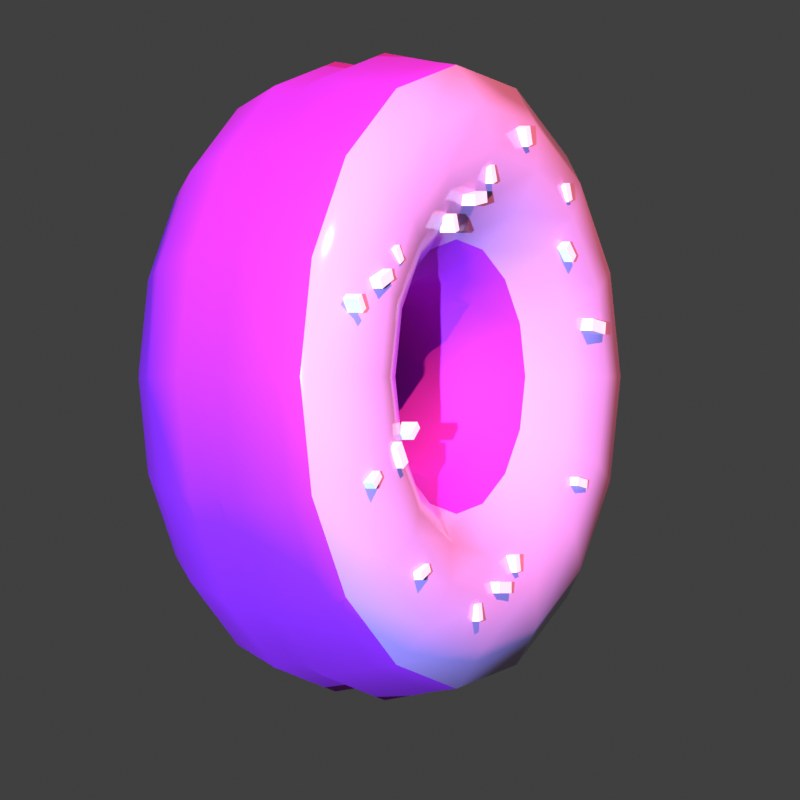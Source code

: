 # Source: donutIconRenderer.blend  (saved by Blender 4.1.24; exported with 4.5.12 LTS)
import bpy
from mathutils import Matrix  # noqa: F401  (used for matrix-valued properties, if any)

bpy.ops.wm.read_factory_settings(use_empty=True)
scene = bpy.context.scene
scene.name = 'Scene'

# ---- collections
col_collection = bpy.data.collections.new('Collection'); scene.collection.children.link(col_collection)

# ---- materials (node trees are filled in below, after node groups)
mat_donut = bpy.data.materials.new('Donut')
mat_donut.use_transparent_shadow = False
mat_material_001 = bpy.data.materials.new('Material.001')
mat_material_001.use_transparent_shadow = False
mat_sprinkles = bpy.data.materials.new('sprinkles')
mat_sprinkles.use_transparent_shadow = False

# ---- material node trees
mat_donut.use_nodes = True; mat_donut.node_tree.nodes.clear()
_N = mat_donut.node_tree.nodes; _L = mat_donut.node_tree.links
n0 = _N.new('ShaderNodeBsdfPrincipled'); n0.name = 'Principled BSDF'; n0.location = (10, 300)
n0.inputs[0].default_value = (0.5483, 0.04169, 0.8012, 1.0)
n0.inputs[1].default_value = 0.6321
n0.inputs[2].default_value = 0.8549
n1 = _N.new('ShaderNodeOutputMaterial'); n1.name = 'Material Output'; n1.location = (300, 300)
_L.new(n0.outputs[0], n1.inputs[0])
n1.is_active_output = True
mat_material_001.use_nodes = True; mat_material_001.node_tree.nodes.clear()
_N = mat_material_001.node_tree.nodes; _L = mat_material_001.node_tree.links
n0 = _N.new('ShaderNodeBsdfPrincipled'); n0.name = 'Principled BSDF'; n0.location = (10, 300)
n0.inputs[0].default_value = (0.5647, 0.3186, 0.6939, 1.0)
n0.inputs[2].default_value = 0.1321
n1 = _N.new('ShaderNodeOutputMaterial'); n1.name = 'Material Output'; n1.location = (300, 300)
_L.new(n0.outputs[0], n1.inputs[0])
n1.is_active_output = True
mat_sprinkles.use_nodes = True; mat_sprinkles.node_tree.nodes.clear()
_N = mat_sprinkles.node_tree.nodes; _L = mat_sprinkles.node_tree.links
n0 = _N.new('ShaderNodeBsdfPrincipled'); n0.name = 'Principled BSDF'; n0.location = (10, 300)
n0.inputs[2].default_value = 1.0
n1 = _N.new('ShaderNodeOutputMaterial'); n1.name = 'Material Output'; n1.location = (300, 300)
_L.new(n0.outputs[0], n1.inputs[0])
n1.is_active_output = True

# ---- world
world_world = bpy.data.worlds.new('World'); scene.world = world_world
world_world.use_nodes = True; world_world.node_tree.nodes.clear()
_N = world_world.node_tree.nodes; _L = world_world.node_tree.links
n0 = _N.new('ShaderNodeOutputWorld'); n0.name = 'World Output'; n0.location = (300, 300)
n1 = _N.new('ShaderNodeBackground'); n1.name = 'Background'; n1.location = (10, 300)
n1.inputs[0].default_value = (0.05088, 0.05088, 0.05088, 1.0)
_L.new(n1.outputs[0], n0.inputs[0])
n0.is_active_output = True
world_world.color = (0.05088, 0.05088, 0.05088)
world_world.use_sun_shadow = False
world_world.sun_shadow_jitter_overblur = 0.0

# ---- cameras
cam_camera = bpy.data.cameras.new('Camera')
cam_camera.type = 'ORTHO'

# ---- lights
light_sun = bpy.data.lights.new('Sun', 'SUN')
light_sun.color = (0.3402, 0.5503, 1.0)
light_sun.transmission_factor = 0.0
light_sun.energy = 9.0
light_sun_001 = bpy.data.lights.new('Sun.001', 'SUN')
light_sun_001.color = (1.0, 0.2947, 0.2065)
light_sun_001.transmission_factor = 0.0
light_sun_001.energy = 8.0

# ---- meshes
me_torus_001 = bpy.data.meshes.new('Torus.001')
me_torus_001.from_pydata([(3.97, 0.3454, 5.749), (3.866, 1.03, 5.749), (3.567, 1.61, 5.749), (3.121, 1.997, 5.749), (2.595, 2.133, 5.749), (2.069, 1.997, 5.749), (1.623, 1.61, 5.749), (1.325, 1.03, 5.749), (1.22, 0.3454, 5.749), (1.325, -0.3387, 5.749), (1.734, -0.6489, 5.749), (2.213, -1.036, 5.749), (2.777, -1.173, 5.749), (3.342, -1.036, 5.749), (3.82, -0.6489, 5.749), (3.866, -0.3387, 5.749), (3.675, 0.3454, 4.265), (3.578, 1.03, 4.305), (3.303, 1.61, 4.419), (2.891, 1.997, 4.589), (2.404, 2.133, 4.791), (1.918, 1.997, 4.992), (1.506, 1.61, 5.163), (1.231, 1.03, 5.277), (1.134, 0.3454, 5.317), (1.231, -0.3387, 5.277), (1.609, -0.6489, 5.118), (2.051, -1.036, 4.935), (2.573, -1.173, 4.718), (3.094, -1.036, 4.502), (3.537, -0.6489, 4.318), (3.578, -0.3387, 4.305), (2.834, 0.3454, 3.006), (2.76, 1.03, 3.08), (2.549, 1.61, 3.291), (2.234, 1.997, 3.606), (1.862, 2.133, 3.979), (1.49, 1.997, 4.351), (1.174, 1.61, 4.666), (0.9634, 1.03, 4.877), (0.8894, 0.3454, 4.951), (0.9634, -0.3387, 4.877), (1.253, -0.6489, 4.584), (1.591, -1.036, 4.245), (1.991, -1.173, 3.844), (2.39, -1.036, 3.444), (2.728, -0.6489, 3.105), (2.76, -0.3387, 3.08), (1.576, 0.3454, 2.165), (1.536, 1.03, 2.262), (1.422, 1.61, 2.537), (1.251, 1.997, 2.95), (1.05, 2.133, 3.436), (0.8482, 1.997, 3.922), (0.6775, 1.61, 4.334), (0.5634, 1.03, 4.61), (0.5233, 0.3454, 4.706), (0.5634, -0.3387, 4.61), (0.7201, -0.6489, 4.227), (0.9033, -1.036, 3.784), (1.119, -1.173, 3.261), (1.335, -1.036, 2.738), (1.519, -0.6489, 2.294), (1.536, -0.3387, 2.262), (0.09151, 0.3454, 1.87), (0.09151, 1.03, 1.975), (0.09151, 1.61, 2.273), (0.09151, 1.997, 2.719), (0.09151, 2.133, 3.245), (0.09151, 1.997, 3.772), (0.09151, 1.61, 4.218), (0.09151, 1.03, 4.516), (0.09151, 0.3454, 4.62), (0.09151, -0.3387, 4.516), (0.09151, -0.6489, 4.102), (0.09151, -1.036, 3.622), (0.09151, -1.173, 3.056), (0.09151, -1.036, 2.489), (0.09151, -0.6489, 2.009), (0.09151, -0.3387, 1.975), (-1.393, 0.3454, 2.165), (-1.353, 1.03, 2.262), (-1.239, 1.61, 2.537), (-1.068, 1.997, 2.95), (-0.8666, 2.133, 3.436), (-0.6652, 1.997, 3.922), (-0.4944, 1.61, 4.334), (-0.3803, 1.03, 4.61), (-0.3403, 0.3454, 4.706), (-0.3803, -0.3387, 4.61), (-0.5371, -0.6489, 4.227), (-0.7202, -1.036, 3.784), (-0.9363, -1.173, 3.261), (-1.152, -1.036, 2.738), (-1.336, -0.6489, 2.294), (-1.353, -0.3387, 2.262), (-2.651, 0.3454, 3.006), (-2.577, 1.03, 3.08), (-2.366, 1.61, 3.291), (-2.051, 1.997, 3.606), (-1.679, 2.133, 3.979), (-1.307, 1.997, 4.351), (-0.9912, 1.61, 4.666), (-0.7804, 1.03, 4.877), (-0.7064, 0.3454, 4.951), (-0.7804, -0.3387, 4.877), (-1.07, -0.6489, 4.584), (-1.408, -1.036, 4.245), (-1.808, -1.173, 3.844), (-2.207, -1.036, 3.444), (-2.545, -0.6489, 3.105), (-2.577, -0.3387, 3.08), (-3.492, 0.3454, 4.265), (-3.395, 1.03, 4.305), (-3.12, 1.61, 4.419), (-2.708, 1.997, 4.589), (-2.221, 2.133, 4.791), (-1.735, 1.997, 4.992), (-1.323, 1.61, 5.163), (-1.048, 1.03, 5.277), (-0.951, 0.3454, 5.317), (-1.048, -0.3387, 5.277), (-1.426, -0.6489, 5.118), (-1.868, -1.036, 4.935), (-2.39, -1.173, 4.718), (-2.911, -1.036, 4.502), (-3.354, -0.6489, 4.318), (-3.395, -0.3387, 4.305), (-3.787, 0.3454, 5.749), (-3.683, 1.03, 5.749), (-3.384, 1.61, 5.749), (-2.938, 1.997, 5.749), (-2.412, 2.133, 5.749), (-1.886, 1.997, 5.749), (-1.44, 1.61, 5.749), (-1.142, 1.03, 5.749), (-1.037, 0.3454, 5.749), (-1.142, -0.3387, 5.749), (-1.551, -0.6489, 5.749), (-2.03, -1.036, 5.749), (-2.594, -1.173, 5.749), (-3.159, -1.036, 5.749), (-3.637, -0.6489, 5.749), (-3.683, -0.3387, 5.749), (-3.492, 0.3454, 7.233), (-3.395, 1.03, 7.193), (-3.12, 1.61, 7.079), (-2.708, 1.997, 6.908), (-2.221, 2.133, 6.707), (-1.735, 1.997, 6.506), (-1.323, 1.61, 6.335), (-1.048, 1.03, 6.221), (-0.951, 0.3454, 6.181), (-1.048, -0.3387, 6.221), (-1.426, -0.6489, 6.379), (-1.868, -1.036, 6.563), (-2.39, -1.173, 6.78), (-2.911, -1.036, 6.996), (-3.354, -0.6489, 7.18), (-3.395, -0.3387, 7.193), (-2.651, 0.3454, 8.492), (-2.577, 1.03, 8.418), (-2.366, 1.61, 8.207), (-2.051, 1.997, 7.891), (-1.679, 2.133, 7.519), (-1.307, 1.997, 7.147), (-0.9912, 1.61, 6.832), (-0.7804, 1.03, 6.621), (-0.7064, 0.3454, 6.547), (-0.7804, -0.3387, 6.621), (-1.07, -0.6489, 6.914), (-1.408, -1.036, 7.253), (-1.808, -1.173, 7.653), (-2.207, -1.036, 8.054), (-2.545, -0.6489, 8.393), (-2.577, -0.3387, 8.418), (-1.393, 0.3454, 9.332), (-1.353, 1.03, 9.236), (-1.239, 1.61, 8.96), (-1.068, 1.997, 8.548), (-0.8666, 2.133, 8.062), (-0.6652, 1.997, 7.576), (-0.4944, 1.61, 7.163), (-0.3803, 1.03, 6.888), (-0.3403, 0.3454, 6.791), (-0.3803, -0.3387, 6.888), (-0.5371, -0.6489, 7.271), (-0.7202, -1.036, 7.714), (-0.9363, -1.173, 8.237), (-1.152, -1.036, 8.76), (-1.336, -0.6489, 9.204), (-1.353, -0.3387, 9.236), (0.09151, 0.3454, 9.628), (0.09151, 1.03, 9.523), (0.09151, 1.61, 9.225), (0.09151, 1.997, 8.779), (0.09151, 2.133, 8.252), (0.09151, 1.997, 7.726), (0.09151, 1.61, 7.28), (0.09151, 1.03, 6.982), (0.09151, 0.3454, 6.877), (0.09151, -0.3387, 6.982), (0.09151, -0.6489, 7.396), (0.09151, -1.036, 7.876), (0.09151, -1.173, 8.442), (0.09151, -1.036, 9.008), (0.09151, -0.6489, 9.488), (0.09151, -0.3387, 9.523), (1.576, 0.3454, 9.332), (1.536, 1.03, 9.236), (1.422, 1.61, 8.96), (1.251, 1.997, 8.548), (1.05, 2.133, 8.062), (0.8482, 1.997, 7.576), (0.6775, 1.61, 7.163), (0.5634, 1.03, 6.888), (0.5233, 0.3454, 6.791), (0.5634, -0.3387, 6.888), (0.7201, -0.6489, 7.271), (0.9033, -1.036, 7.714), (1.119, -1.173, 8.237), (1.335, -1.036, 8.76), (1.519, -0.6489, 9.204), (1.536, -0.3387, 9.236), (2.834, 0.3454, 8.492), (2.76, 1.03, 8.418), (2.549, 1.61, 8.207), (2.234, 1.997, 7.891), (1.862, 2.133, 7.519), (1.49, 1.997, 7.147), (1.174, 1.61, 6.832), (0.9634, 1.03, 6.621), (0.8894, 0.3454, 6.547), (0.9634, -0.3387, 6.621), (1.253, -0.6489, 6.914), (1.591, -1.036, 7.253), (1.991, -1.173, 7.653), (2.39, -1.036, 8.054), (2.728, -0.6489, 8.393), (2.76, -0.3387, 8.418), (3.675, 0.3454, 7.233), (3.578, 1.03, 7.193), (3.303, 1.61, 7.079), (2.891, 1.997, 6.908), (2.404, 2.133, 6.707), (1.918, 1.997, 6.506), (1.506, 1.61, 6.335), (1.231, 1.03, 6.221), (1.134, 0.3454, 6.181), (1.231, -0.3387, 6.221), (1.609, -0.6489, 6.379), (2.051, -1.036, 6.563), (2.573, -1.173, 6.78), (3.094, -1.036, 6.996), (3.537, -0.6489, 7.18), (3.578, -0.3387, 7.193), (0.1029, -0.9349, 3.153), (0.1029, -1.237, 3.153), (0.1029, -0.9349, 3.291), (0.1029, -1.237, 3.291), (0.3954, -0.9349, 3.153), (0.3954, -1.237, 3.153), (0.3954, -0.9349, 3.291), (0.3954, -1.237, 3.291), (-2.335, -0.9349, 4.894), (-2.335, -1.237, 4.894), (-2.219, -0.9349, 4.969), (-2.219, -1.237, 4.969), (-2.176, -0.9349, 4.648), (-2.176, -1.237, 4.648), (-2.061, -0.9349, 4.723), (-2.061, -1.237, 4.723), (-2.678, -0.9349, 6.804), (-2.678, -1.237, 6.804), (-2.731, -0.9349, 6.931), (-2.731, -1.237, 6.931), (-2.408, -0.9349, 6.916), (-2.408, -1.237, 6.916), (-2.461, -0.9349, 7.044), (-2.461, -1.237, 7.044), (-0.4666, -0.9349, 7.796), (-0.4666, -1.237, 7.796), (-0.4858, -0.9349, 7.932), (-0.4858, -1.237, 7.932), (-0.177, -0.9349, 7.837), (-0.177, -1.237, 7.837), (-0.1963, -0.9349, 7.973), (-0.1963, -1.237, 7.973), (0.566, -0.9786, 3.606), (0.566, -1.193, 3.606), (0.6621, -0.9786, 3.623), (0.6621, -1.193, 3.623), (0.6034, -0.9786, 3.401), (0.6034, -1.193, 3.401), (0.6995, -0.9786, 3.419), (0.6995, -1.193, 3.419), (-1.772, -0.9786, 5.206), (-1.772, -1.193, 5.206), (-1.705, -0.9786, 5.134), (-1.705, -1.193, 5.134), (-1.923, -0.9786, 5.064), (-1.923, -1.193, 5.064), (-1.856, -0.9786, 4.992), (-1.856, -1.193, 4.992), (-2.283, -0.9786, 7.275), (-2.283, -1.193, 7.275), (-2.201, -0.9786, 7.328), (-2.201, -1.193, 7.328), (-2.17, -0.9786, 7.101), (-2.17, -1.193, 7.101), (-2.088, -0.9786, 7.154), (-2.088, -1.193, 7.154), (-0.02702, -0.9786, 8.258), (-0.02702, -1.193, 8.258), (0.06569, -0.9786, 8.289), (0.06569, -1.193, 8.289), (0.03864, -0.9786, 8.061), (0.03864, -1.193, 8.061), (0.1314, -0.9786, 8.092), (0.1314, -1.193, 8.092), (-0.336, -0.9786, 3.019), (-0.336, -1.193, 3.019), (-0.2398, -0.9786, 3.036), (-0.2398, -1.193, 3.036), (-0.2986, -0.9786, 2.814), (-0.2986, -1.193, 2.814), (-0.2025, -0.9786, 2.832), (-0.2025, -1.193, 2.832), (-2.674, -0.9786, 4.619), (-2.674, -1.193, 4.619), (-2.607, -0.9786, 4.547), (-2.607, -1.193, 4.547), (-2.825, -0.9786, 4.477), (-2.825, -1.193, 4.477), (-2.758, -0.9786, 4.405), (-2.758, -1.193, 4.405), (-3.185, -0.9786, 6.688), (-3.185, -1.193, 6.688), (-3.103, -0.9786, 6.741), (-3.103, -1.193, 6.741), (-3.072, -0.9786, 6.514), (-3.072, -1.193, 6.514), (-2.99, -0.9786, 6.567), (-2.99, -1.193, 6.567), (-0.929, -0.9786, 7.671), (-0.929, -1.193, 7.671), (-0.8363, -0.9786, 7.702), (-0.8363, -1.193, 7.702), (-0.8633, -0.9786, 7.474), (-0.8633, -1.193, 7.474), (-0.7706, -0.9786, 7.505), (-0.7706, -1.193, 7.505), (1.757, -0.9663, 7.294), (1.757, -1.206, 7.294), (1.838, -0.9663, 7.367), (1.838, -1.206, 7.367), (1.914, -0.9663, 7.123), (1.914, -1.206, 7.123), (1.994, -0.9663, 7.197), (1.994, -1.206, 7.197), (2.633, -1.246, 6.399), (2.633, -0.9254, 6.399), (2.611, -1.246, 6.254), (2.611, -0.9254, 6.254), (2.326, -1.246, 6.446), (2.326, -0.9254, 6.446), (2.304, -1.246, 6.302), (2.304, -0.9254, 6.302), (1.768, -0.9786, 8.037), (1.768, -1.193, 8.037), (1.86, -0.9786, 8.068), (1.86, -1.193, 8.068), (1.833, -0.9786, 7.84), (1.833, -1.193, 7.84), (1.926, -0.9786, 7.871), (1.926, -1.193, 7.871), (0.7858, -0.9663, 8.727), (0.7858, -1.206, 8.727), (0.8908, -0.9663, 8.756), (0.8908, -1.206, 8.756), (0.8478, -0.9663, 8.503), (0.8478, -1.206, 8.503), (0.9528, -0.9663, 8.533), (0.9528, -1.206, 8.533), (2.033, -0.9698, 4.442), (2.033, -1.202, 4.442), (2.049, -0.9698, 4.547), (2.049, -1.202, 4.547), (2.256, -0.9698, 4.409), (2.256, -1.202, 4.409), (2.272, -0.9698, 4.513), (2.272, -1.202, 4.513), (-1.66, -0.9698, 3.311), (-1.66, -1.202, 3.311), (-1.709, -0.9698, 3.405), (-1.709, -1.202, 3.405), (-1.461, -0.9698, 3.414), (-1.461, -1.202, 3.414), (-1.51, -0.9698, 3.508), (-1.51, -1.202, 3.508), (3.819, 0.6875, 5.749), (3.535, 0.6875, 4.323), (2.727, 0.6875, 3.113), (1.518, 0.6875, 2.306), (0.09151, 0.6875, 2.022), (-1.335, 0.6875, 2.306), (-2.544, 0.6875, 3.113), (-3.352, 0.6875, 4.323), (-3.635, 0.6875, 5.749), (-3.352, 0.6875, 7.175), (-2.544, 0.6875, 8.384), (-1.335, 0.6875, 9.192), (0.09151, 0.6875, 9.476), (1.518, 0.6875, 9.192), (2.727, 0.6875, 8.384), (3.535, 0.6875, 7.175)], [], [(400, 1, 17, 401), (1, 2, 18, 17), (2, 3, 19, 18), (3, 4, 20, 19), (4, 5, 21, 20), (5, 6, 22, 21), (6, 7, 23, 22), (7, 8, 24, 23), (8, 9, 25, 24), (9, 10, 26, 25), (10, 11, 27, 26), (11, 12, 28, 27), (12, 13, 29, 28), (13, 14, 30, 29), (14, 15, 31, 30), (15, 0, 16, 31), (401, 17, 33, 402), (17, 18, 34, 33), (18, 19, 35, 34), (19, 20, 36, 35), (20, 21, 37, 36), (21, 22, 38, 37), (22, 23, 39, 38), (23, 24, 40, 39), (24, 25, 41, 40), (25, 26, 42, 41), (26, 27, 43, 42), (27, 28, 44, 43), (28, 29, 45, 44), (29, 30, 46, 45), (30, 31, 47, 46), (31, 16, 32, 47), (402, 33, 49, 403), (33, 34, 50, 49), (34, 35, 51, 50), (35, 36, 52, 51), (36, 37, 53, 52), (37, 38, 54, 53), (38, 39, 55, 54), (39, 40, 56, 55), (40, 41, 57, 56), (41, 42, 58, 57), (42, 43, 59, 58), (43, 44, 60, 59), (44, 45, 61, 60), (45, 46, 62, 61), (46, 47, 63, 62), (47, 32, 48, 63), (403, 49, 65, 404), (49, 50, 66, 65), (50, 51, 67, 66), (51, 52, 68, 67), (52, 53, 69, 68), (53, 54, 70, 69), (54, 55, 71, 70), (55, 56, 72, 71), (56, 57, 73, 72), (57, 58, 74, 73), (58, 59, 75, 74), (59, 60, 76, 75), (60, 61, 77, 76), (61, 62, 78, 77), (62, 63, 79, 78), (63, 48, 64, 79), (404, 65, 81, 405), (65, 66, 82, 81), (66, 67, 83, 82), (67, 68, 84, 83), (68, 69, 85, 84), (69, 70, 86, 85), (70, 71, 87, 86), (71, 72, 88, 87), (72, 73, 89, 88), (73, 74, 90, 89), (74, 75, 91, 90), (75, 76, 92, 91), (76, 77, 93, 92), (77, 78, 94, 93), (78, 79, 95, 94), (79, 64, 80, 95), (405, 81, 97, 406), (81, 82, 98, 97), (82, 83, 99, 98), (83, 84, 100, 99), (84, 85, 101, 100), (85, 86, 102, 101), (86, 87, 103, 102), (87, 88, 104, 103), (88, 89, 105, 104), (89, 90, 106, 105), (90, 91, 107, 106), (91, 92, 108, 107), (92, 93, 109, 108), (93, 94, 110, 109), (94, 95, 111, 110), (95, 80, 96, 111), (406, 97, 113, 407), (97, 98, 114, 113), (98, 99, 115, 114), (99, 100, 116, 115), (100, 101, 117, 116), (101, 102, 118, 117), (102, 103, 119, 118), (103, 104, 120, 119), (104, 105, 121, 120), (105, 106, 122, 121), (106, 107, 123, 122), (107, 108, 124, 123), (108, 109, 125, 124), (109, 110, 126, 125), (110, 111, 127, 126), (111, 96, 112, 127), (407, 113, 129, 408), (113, 114, 130, 129), (114, 115, 131, 130), (115, 116, 132, 131), (116, 117, 133, 132), (117, 118, 134, 133), (118, 119, 135, 134), (119, 120, 136, 135), (120, 121, 137, 136), (121, 122, 138, 137), (122, 123, 139, 138), (123, 124, 140, 139), (124, 125, 141, 140), (125, 126, 142, 141), (126, 127, 143, 142), (127, 112, 128, 143), (408, 129, 145, 409), (129, 130, 146, 145), (130, 131, 147, 146), (131, 132, 148, 147), (132, 133, 149, 148), (133, 134, 150, 149), (134, 135, 151, 150), (135, 136, 152, 151), (136, 137, 153, 152), (137, 138, 154, 153), (138, 139, 155, 154), (139, 140, 156, 155), (140, 141, 157, 156), (141, 142, 158, 157), (142, 143, 159, 158), (143, 128, 144, 159), (409, 145, 161, 410), (145, 146, 162, 161), (146, 147, 163, 162), (147, 148, 164, 163), (148, 149, 165, 164), (149, 150, 166, 165), (150, 151, 167, 166), (151, 152, 168, 167), (152, 153, 169, 168), (153, 154, 170, 169), (154, 155, 171, 170), (155, 156, 172, 171), (156, 157, 173, 172), (157, 158, 174, 173), (158, 159, 175, 174), (159, 144, 160, 175), (410, 161, 177, 411), (161, 162, 178, 177), (162, 163, 179, 178), (163, 164, 180, 179), (164, 165, 181, 180), (165, 166, 182, 181), (166, 167, 183, 182), (167, 168, 184, 183), (168, 169, 185, 184), (169, 170, 186, 185), (170, 171, 187, 186), (171, 172, 188, 187), (172, 173, 189, 188), (173, 174, 190, 189), (174, 175, 191, 190), (175, 160, 176, 191), (411, 177, 193, 412), (177, 178, 194, 193), (178, 179, 195, 194), (179, 180, 196, 195), (180, 181, 197, 196), (181, 182, 198, 197), (182, 183, 199, 198), (183, 184, 200, 199), (184, 185, 201, 200), (185, 186, 202, 201), (186, 187, 203, 202), (187, 188, 204, 203), (188, 189, 205, 204), (189, 190, 206, 205), (190, 191, 207, 206), (191, 176, 192, 207), (412, 193, 209, 413), (193, 194, 210, 209), (194, 195, 211, 210), (195, 196, 212, 211), (196, 197, 213, 212), (197, 198, 214, 213), (198, 199, 215, 214), (199, 200, 216, 215), (200, 201, 217, 216), (201, 202, 218, 217), (202, 203, 219, 218), (203, 204, 220, 219), (204, 205, 221, 220), (205, 206, 222, 221), (206, 207, 223, 222), (207, 192, 208, 223), (413, 209, 225, 414), (209, 210, 226, 225), (210, 211, 227, 226), (211, 212, 228, 227), (212, 213, 229, 228), (213, 214, 230, 229), (214, 215, 231, 230), (215, 216, 232, 231), (216, 217, 233, 232), (217, 218, 234, 233), (218, 219, 235, 234), (219, 220, 236, 235), (220, 221, 237, 236), (221, 222, 238, 237), (222, 223, 239, 238), (223, 208, 224, 239), (414, 225, 241, 415), (225, 226, 242, 241), (226, 227, 243, 242), (227, 228, 244, 243), (228, 229, 245, 244), (229, 230, 246, 245), (230, 231, 247, 246), (231, 232, 248, 247), (232, 233, 249, 248), (233, 234, 250, 249), (234, 235, 251, 250), (235, 236, 252, 251), (236, 237, 253, 252), (237, 238, 254, 253), (238, 239, 255, 254), (239, 224, 240, 255), (415, 241, 1, 400), (241, 242, 2, 1), (242, 243, 3, 2), (243, 244, 4, 3), (244, 245, 5, 4), (245, 246, 6, 5), (246, 247, 7, 6), (247, 248, 8, 7), (248, 249, 9, 8), (249, 250, 10, 9), (250, 251, 11, 10), (251, 252, 12, 11), (252, 253, 13, 12), (253, 254, 14, 13), (254, 255, 15, 14), (255, 240, 0, 15), (256, 257, 259, 258), (258, 259, 263, 262), (262, 263, 261, 260), (260, 261, 257, 256), (258, 262, 260, 256), (263, 259, 257, 261), (264, 265, 267, 266), (266, 267, 271, 270), (270, 271, 269, 268), (268, 269, 265, 264), (266, 270, 268, 264), (271, 267, 265, 269), (272, 273, 275, 274), (274, 275, 279, 278), (278, 279, 277, 276), (276, 277, 273, 272), (274, 278, 276, 272), (279, 275, 273, 277), (280, 281, 283, 282), (282, 283, 287, 286), (286, 287, 285, 284), (284, 285, 281, 280), (282, 286, 284, 280), (287, 283, 281, 285), (288, 289, 291, 290), (290, 291, 295, 294), (294, 295, 293, 292), (292, 293, 289, 288), (290, 294, 292, 288), (295, 291, 289, 293), (296, 297, 299, 298), (298, 299, 303, 302), (302, 303, 301, 300), (300, 301, 297, 296), (298, 302, 300, 296), (303, 299, 297, 301), (304, 305, 307, 306), (306, 307, 311, 310), (310, 311, 309, 308), (308, 309, 305, 304), (306, 310, 308, 304), (311, 307, 305, 309), (312, 313, 315, 314), (314, 315, 319, 318), (318, 319, 317, 316), (316, 317, 313, 312), (314, 318, 316, 312), (319, 315, 313, 317), (320, 321, 323, 322), (322, 323, 327, 326), (326, 327, 325, 324), (324, 325, 321, 320), (322, 326, 324, 320), (327, 323, 321, 325), (328, 329, 331, 330), (330, 331, 335, 334), (334, 335, 333, 332), (332, 333, 329, 328), (330, 334, 332, 328), (335, 331, 329, 333), (336, 337, 339, 338), (338, 339, 343, 342), (342, 343, 341, 340), (340, 341, 337, 336), (338, 342, 340, 336), (343, 339, 337, 341), (344, 345, 347, 346), (346, 347, 351, 350), (350, 351, 349, 348), (348, 349, 345, 344), (346, 350, 348, 344), (351, 347, 345, 349), (352, 353, 355, 354), (354, 355, 359, 358), (358, 359, 357, 356), (356, 357, 353, 352), (354, 358, 356, 352), (359, 355, 353, 357), (360, 364, 366, 362), (365, 361, 363, 367), (363, 362, 366, 367), (361, 360, 362, 363), (365, 364, 360, 361), (367, 366, 364, 365), (368, 369, 371, 370), (370, 371, 375, 374), (374, 375, 373, 372), (372, 373, 369, 368), (370, 374, 372, 368), (375, 371, 369, 373), (376, 377, 379, 378), (378, 379, 383, 382), (382, 383, 381, 380), (380, 381, 377, 376), (378, 382, 380, 376), (383, 379, 377, 381), (384, 385, 387, 386), (386, 387, 391, 390), (390, 391, 389, 388), (388, 389, 385, 384), (386, 390, 388, 384), (391, 387, 385, 389), (392, 393, 395, 394), (394, 395, 399, 398), (398, 399, 397, 396), (396, 397, 393, 392), (394, 398, 396, 392), (399, 395, 393, 397), (240, 415, 400, 0), (224, 414, 415, 240), (208, 413, 414, 224), (192, 412, 413, 208), (176, 411, 412, 192), (160, 410, 411, 176), (144, 409, 410, 160), (128, 408, 409, 144), (112, 407, 408, 128), (96, 406, 407, 112), (80, 405, 406, 96), (64, 404, 405, 80), (48, 403, 404, 64), (32, 402, 403, 48), (16, 401, 402, 32), (0, 400, 401, 16)])
me_torus_001.polygons.foreach_set('use_smooth', [1, 1, 1, 1, 1, 1, 1, 1, 1, 1, 1, 1, 1, 1, 1, 1, 1, 1, 1, 1, 1, 1, 1, 1, 1, 1, 1, 1, 1, 1, 1, 1, 1, 1, 1, 1, 1, 1, 1, 1, 1, 1, 1, 1, 1, 1, 1, 1, 1, 1, 1, 1, 1, 1, 1, 1, 1, 1, 1, 1, 1, 1, 1, 1, 1, 1, 1, 1, 1, 1, 1, 1, 1, 1, 1, 1, 1, 1, 1, 1, 1, 1, 1, 1, 1, 1, 1, 1, 1, 1, 1, 1, 1, 1, 1, 1, 1, 1, 1, 1, 1, 1, 1, 1, 1, 1, 1, 1, 1, 1, 1, 1, 1, 1, 1, 1, 1, 1, 1, 1, 1, 1, 1, 1, 1, 1, 1, 1, 1, 1, 1, 1, 1, 1, 1, 1, 1, 1, 1, 1, 1, 1, 1, 1, 1, 1, 1, 1, 1, 1, 1, 1, 1, 1, 1, 1, 1, 1, 1, 1, 1, 1, 1, 1, 1, 1, 1, 1, 1, 1, 1, 1, 1, 1, 1, 1, 1, 1, 1, 1, 1, 1, 1, 1, 1, 1, 1, 1, 1, 1, 1, 1, 1, 1, 1, 1, 1, 1, 1, 1, 1, 1, 1, 1, 1, 1, 1, 1, 1, 1, 1, 1, 1, 1, 1, 1, 1, 1, 1, 1, 1, 1, 1, 1, 1, 1, 1, 1, 1, 1, 1, 1, 1, 1, 1, 1, 1, 1, 1, 1, 1, 1, 1, 1, 1, 1, 1, 1, 1, 1, 1, 1, 1, 1, 1, 1, 0, 0, 0, 0, 0, 0, 0, 0, 0, 0, 0, 0, 0, 0, 0, 0, 0, 0, 0, 0, 0, 0, 0, 0, 0, 0, 0, 0, 0, 0, 0, 0, 0, 0, 0, 0, 0, 0, 0, 0, 0, 0, 0, 0, 0, 0, 0, 0, 0, 0, 0, 0, 0, 0, 0, 0, 0, 0, 0, 0, 0, 0, 0, 0, 0, 0, 0, 0, 0, 0, 0, 0, 0, 0, 0, 0, 0, 0, 0, 0, 0, 0, 0, 0, 0, 0, 0, 0, 0, 0, 0, 0, 0, 0, 0, 0, 0, 0, 0, 0, 0, 0, 0, 0, 0, 0, 0, 0, 1, 1, 1, 1, 1, 1, 1, 1, 1, 1, 1, 1, 1, 1, 1, 1])
me_torus_001.polygons.foreach_set('material_index', [0, 0, 0, 0, 0, 0, 0, 0, 0, 0, 1, 1, 1, 1, 0, 0, 0, 0, 0, 0, 0, 0, 0, 0, 0, 0, 1, 1, 1, 1, 0, 0, 0, 0, 0, 0, 0, 0, 0, 0, 0, 0, 1, 1, 1, 1, 0, 0, 0, 0, 0, 0, 0, 0, 0, 0, 0, 0, 1, 1, 1, 1, 0, 0, 0, 0, 0, 0, 0, 0, 0, 0, 0, 0, 1, 1, 1, 1, 0, 0, 0, 0, 0, 0, 0, 0, 0, 0, 0, 0, 1, 1, 1, 1, 0, 0, 0, 0, 0, 0, 0, 0, 0, 0, 0, 0, 1, 1, 1, 1, 0, 0, 0, 0, 0, 0, 0, 0, 0, 0, 0, 0, 1, 1, 1, 1, 0, 0, 0, 0, 0, 0, 0, 0, 0, 0, 0, 0, 1, 1, 1, 1, 0, 0, 0, 0, 0, 0, 0, 0, 0, 0, 0, 0, 1, 1, 1, 1, 0, 0, 0, 0, 0, 0, 0, 0, 0, 0, 0, 0, 1, 1, 1, 1, 0, 0, 0, 0, 0, 0, 0, 0, 0, 0, 0, 0, 1, 1, 1, 1, 0, 0, 0, 0, 0, 0, 0, 0, 0, 0, 0, 0, 1, 1, 1, 1, 0, 0, 0, 0, 0, 0, 0, 0, 0, 0, 0, 0, 1, 1, 1, 1, 0, 0, 0, 0, 0, 0, 0, 0, 0, 0, 0, 0, 1, 1, 1, 1, 0, 0, 0, 0, 0, 0, 0, 0, 0, 0, 0, 0, 1, 1, 1, 1, 0, 0, 2, 2, 2, 2, 2, 2, 2, 2, 2, 2, 2, 2, 2, 2, 2, 2, 2, 2, 2, 2, 2, 2, 2, 2, 2, 2, 2, 2, 2, 2, 2, 2, 2, 2, 2, 2, 2, 2, 2, 2, 2, 2, 2, 2, 2, 2, 2, 2, 2, 2, 2, 2, 2, 2, 2, 2, 2, 2, 2, 2, 2, 2, 2, 2, 2, 2, 2, 2, 2, 2, 2, 2, 2, 2, 2, 2, 2, 2, 2, 2, 2, 2, 2, 2, 2, 2, 2, 2, 2, 2, 2, 2, 2, 2, 2, 2, 2, 2, 2, 2, 2, 2, 2, 2, 2, 2, 2, 2, 0, 0, 0, 0, 0, 0, 0, 0, 0, 0, 0, 0, 0, 0, 0, 0])
_uv = me_torus_001.uv_layers.new(name='UVMap')
_uv.uv.foreach_set('vector', [0.5, 0.5312, 0.5, 0.5625, 0.5625, 0.5625, 0.5625, 0.5312, 0.5, 0.5625, 0.5, 0.625, 0.5625, 0.625, 0.5625, 0.5625, 0.5, 0.625, 0.5, 0.6875, 0.5625, 0.6875, 0.5625, 0.625, 0.5, 0.6875, 0.5, 0.75, 0.5625, 0.75, 0.5625, 0.6875, 0.5, 0.75, 0.5, 0.8125, 0.5625, 0.8125, 0.5625, 0.75, 0.5, 0.8125, 0.5, 0.875, 0.5625, 0.875, 0.5625, 0.8125, 0.5, 0.875, 0.5, 0.9375, 0.5625, 0.9375, 0.5625, 0.875, 0.5, 0.9375, 0.5, 1.0, 0.5625, 1.0, 0.5625, 0.9375, 0.5, 0.0, 0.5, 0.0625, 0.5625, 0.0625, 0.5625, 0.0, 0.5, 0.0625, 0.5, 0.125, 0.5625, 0.125, 0.5625, 0.0625, 0.5, 0.125, 0.5, 0.1875, 0.5625, 0.1875, 0.5625, 0.125, 0.5, 0.1875, 0.5, 0.25, 0.5625, 0.25, 0.5625, 0.1875, 0.5, 0.25, 0.5, 0.3125, 0.5625, 0.3125, 0.5625, 0.25, 0.5, 0.3125, 0.5, 0.375, 0.5625, 0.375, 0.5625, 0.3125, 0.5, 0.375, 0.5, 0.4375, 0.5625, 0.4375, 0.5625, 0.375, 0.5, 0.4375, 0.5, 0.5, 0.5625, 0.5, 0.5625, 0.4375, 0.5625, 0.5312, 0.5625, 0.5625, 0.625, 0.5625, 0.625, 0.5312, 0.5625, 0.5625, 0.5625, 0.625, 0.625, 0.625, 0.625, 0.5625, 0.5625, 0.625, 0.5625, 0.6875, 0.625, 0.6875, 0.625, 0.625, 0.5625, 0.6875, 0.5625, 0.75, 0.625, 0.75, 0.625, 0.6875, 0.5625, 0.75, 0.5625, 0.8125, 0.625, 0.8125, 0.625, 0.75, 0.5625, 0.8125, 0.5625, 0.875, 0.625, 0.875, 0.625, 0.8125, 0.5625, 0.875, 0.5625, 0.9375, 0.625, 0.9375, 0.625, 0.875, 0.5625, 0.9375, 0.5625, 1.0, 0.625, 1.0, 0.625, 0.9375, 0.5625, 0.0, 0.5625, 0.0625, 0.625, 0.0625, 0.625, 0.0, 0.5625, 0.0625, 0.5625, 0.125, 0.625, 0.125, 0.625, 0.0625, 0.5625, 0.125, 0.5625, 0.1875, 0.625, 0.1875, 0.625, 0.125, 0.5625, 0.1875, 0.5625, 0.25, 0.625, 0.25, 0.625, 0.1875, 0.5625, 0.25, 0.5625, 0.3125, 0.625, 0.3125, 0.625, 0.25, 0.5625, 0.3125, 0.5625, 0.375, 0.625, 0.375, 0.625, 0.3125, 0.5625, 0.375, 0.5625, 0.4375, 0.625, 0.4375, 0.625, 0.375, 0.5625, 0.4375, 0.5625, 0.5, 0.625, 0.5, 0.625, 0.4375, 0.625, 0.5312, 0.625, 0.5625, 0.6875, 0.5625, 0.6875, 0.5312, 0.625, 0.5625, 0.625, 0.625, 0.6875, 0.625, 0.6875, 0.5625, 0.625, 0.625, 0.625, 0.6875, 0.6875, 0.6875, 0.6875, 0.625, 0.625, 0.6875, 0.625, 0.75, 0.6875, 0.75, 0.6875, 0.6875, 0.625, 0.75, 0.625, 0.8125, 0.6875, 0.8125, 0.6875, 0.75, 0.625, 0.8125, 0.625, 0.875, 0.6875, 0.875, 0.6875, 0.8125, 0.625, 0.875, 0.625, 0.9375, 0.6875, 0.9375, 0.6875, 0.875, 0.625, 0.9375, 0.625, 1.0, 0.6875, 1.0, 0.6875, 0.9375, 0.625, 0.0, 0.625, 0.0625, 0.6875, 0.0625, 0.6875, 0.0, 0.625, 0.0625, 0.625, 0.125, 0.6875, 0.125, 0.6875, 0.0625, 0.625, 0.125, 0.625, 0.1875, 0.6875, 0.1875, 0.6875, 0.125, 0.625, 0.1875, 0.625, 0.25, 0.6875, 0.25, 0.6875, 0.1875, 0.625, 0.25, 0.625, 0.3125, 0.6875, 0.3125, 0.6875, 0.25, 0.625, 0.3125, 0.625, 0.375, 0.6875, 0.375, 0.6875, 0.3125, 0.625, 0.375, 0.625, 0.4375, 0.6875, 0.4375, 0.6875, 0.375, 0.625, 0.4375, 0.625, 0.5, 0.6875, 0.5, 0.6875, 0.4375, 0.6875, 0.5312, 0.6875, 0.5625, 0.75, 0.5625, 0.75, 0.5312, 0.6875, 0.5625, 0.6875, 0.625, 0.75, 0.625, 0.75, 0.5625, 0.6875, 0.625, 0.6875, 0.6875, 0.75, 0.6875, 0.75, 0.625, 0.6875, 0.6875, 0.6875, 0.75, 0.75, 0.75, 0.75, 0.6875, 0.6875, 0.75, 0.6875, 0.8125, 0.75, 0.8125, 0.75, 0.75, 0.6875, 0.8125, 0.6875, 0.875, 0.75, 0.875, 0.75, 0.8125, 0.6875, 0.875, 0.6875, 0.9375, 0.75, 0.9375, 0.75, 0.875, 0.6875, 0.9375, 0.6875, 1.0, 0.75, 1.0, 0.75, 0.9375, 0.6875, 0.0, 0.6875, 0.0625, 0.75, 0.0625, 0.75, 0.0, 0.6875, 0.0625, 0.6875, 0.125, 0.75, 0.125, 0.75, 0.0625, 0.6875, 0.125, 0.6875, 0.1875, 0.75, 0.1875, 0.75, 0.125, 0.6875, 0.1875, 0.6875, 0.25, 0.75, 0.25, 0.75, 0.1875, 0.6875, 0.25, 0.6875, 0.3125, 0.75, 0.3125, 0.75, 0.25, 0.6875, 0.3125, 0.6875, 0.375, 0.75, 0.375, 0.75, 0.3125, 0.6875, 0.375, 0.6875, 0.4375, 0.75, 0.4375, 0.75, 0.375, 0.6875, 0.4375, 0.6875, 0.5, 0.75, 0.5, 0.75, 0.4375, 0.75, 0.5312, 0.75, 0.5625, 0.8125, 0.5625, 0.8125, 0.5313, 0.75, 0.5625, 0.75, 0.625, 0.8125, 0.625, 0.8125, 0.5625, 0.75, 0.625, 0.75, 0.6875, 0.8125, 0.6875, 0.8125, 0.625, 0.75, 0.6875, 0.75, 0.75, 0.8125, 0.75, 0.8125, 0.6875, 0.75, 0.75, 0.75, 0.8125, 0.8125, 0.8125, 0.8125, 0.75, 0.75, 0.8125, 0.75, 0.875, 0.8125, 0.875, 0.8125, 0.8125, 0.75, 0.875, 0.75, 0.9375, 0.8125, 0.9375, 0.8125, 0.875, 0.75, 0.9375, 0.75, 1.0, 0.8125, 1.0, 0.8125, 0.9375, 0.75, 0.0, 0.75, 0.0625, 0.8125, 0.0625, 0.8125, 0.0, 0.75, 0.0625, 0.75, 0.125, 0.8125, 0.125, 0.8125, 0.0625, 0.75, 0.125, 0.75, 0.1875, 0.8125, 0.1875, 0.8125, 0.125, 0.75, 0.1875, 0.75, 0.25, 0.8125, 0.25, 0.8125, 0.1875, 0.75, 0.25, 0.75, 0.3125, 0.8125, 0.3125, 0.8125, 0.25, 0.75, 0.3125, 0.75, 0.375, 0.8125, 0.375, 0.8125, 0.3125, 0.75, 0.375, 0.75, 0.4375, 0.8125, 0.4375, 0.8125, 0.375, 0.75, 0.4375, 0.75, 0.5, 0.8125, 0.5, 0.8125, 0.4375, 0.8125, 0.5313, 0.8125, 0.5625, 0.875, 0.5625, 0.875, 0.5312, 0.8125, 0.5625, 0.8125, 0.625, 0.875, 0.625, 0.875, 0.5625, 0.8125, 0.625, 0.8125, 0.6875, 0.875, 0.6875, 0.875, 0.625, 0.8125, 0.6875, 0.8125, 0.75, 0.875, 0.75, 0.875, 0.6875, 0.8125, 0.75, 0.8125, 0.8125, 0.875, 0.8125, 0.875, 0.75, 0.8125, 0.8125, 0.8125, 0.875, 0.875, 0.875, 0.875, 0.8125, 0.8125, 0.875, 0.8125, 0.9375, 0.875, 0.9375, 0.875, 0.875, 0.8125, 0.9375, 0.8125, 1.0, 0.875, 1.0, 0.875, 0.9375, 0.8125, 0.0, 0.8125, 0.0625, 0.875, 0.0625, 0.875, 0.0, 0.8125, 0.0625, 0.8125, 0.125, 0.875, 0.125, 0.875, 0.0625, 0.8125, 0.125, 0.8125, 0.1875, 0.875, 0.1875, 0.875, 0.125, 0.8125, 0.1875, 0.8125, 0.25, 0.875, 0.25, 0.875, 0.1875, 0.8125, 0.25, 0.8125, 0.3125, 0.875, 0.3125, 0.875, 0.25, 0.8125, 0.3125, 0.8125, 0.375, 0.875, 0.375, 0.875, 0.3125, 0.8125, 0.375, 0.8125, 0.4375, 0.875, 0.4375, 0.875, 0.375, 0.8125, 0.4375, 0.8125, 0.5, 0.875, 0.5, 0.875, 0.4375, 0.875, 0.5312, 0.875, 0.5625, 0.9375, 0.5625, 0.9375, 0.5312, 0.875, 0.5625, 0.875, 0.625, 0.9375, 0.625, 0.9375, 0.5625, 0.875, 0.625, 0.875, 0.6875, 0.9375, 0.6875, 0.9375, 0.625, 0.875, 0.6875, 0.875, 0.75, 0.9375, 0.75, 0.9375, 0.6875, 0.875, 0.75, 0.875, 0.8125, 0.9375, 0.8125, 0.9375, 0.75, 0.875, 0.8125, 0.875, 0.875, 0.9375, 0.875, 0.9375, 0.8125, 0.875, 0.875, 0.875, 0.9375, 0.9375, 0.9375, 0.9375, 0.875, 0.875, 0.9375, 0.875, 1.0, 0.9375, 1.0, 0.9375, 0.9375, 0.875, 0.0, 0.875, 0.0625, 0.9375, 0.0625, 0.9375, 0.0, 0.875, 0.0625, 0.875, 0.125, 0.9375, 0.125, 0.9375, 0.0625, 0.875, 0.125, 0.875, 0.1875, 0.9375, 0.1875, 0.9375, 0.125, 0.875, 0.1875, 0.875, 0.25, 0.9375, 0.25, 0.9375, 0.1875, 0.875, 0.25, 0.875, 0.3125, 0.9375, 0.3125, 0.9375, 0.25, 0.875, 0.3125, 0.875, 0.375, 0.9375, 0.375, 0.9375, 0.3125, 0.875, 0.375, 0.875, 0.4375, 0.9375, 0.4375, 0.9375, 0.375, 0.875, 0.4375, 0.875, 0.5, 0.9375, 0.5, 0.9375, 0.4375, 0.9375, 0.5312, 0.9375, 0.5625, 1.0, 0.5625, 1.0, 0.5312, 0.9375, 0.5625, 0.9375, 0.625, 1.0, 0.625, 1.0, 0.5625, 0.9375, 0.625, 0.9375, 0.6875, 1.0, 0.6875, 1.0, 0.625, 0.9375, 0.6875, 0.9375, 0.75, 1.0, 0.75, 1.0, 0.6875, 0.9375, 0.75, 0.9375, 0.8125, 1.0, 0.8125, 1.0, 0.75, 0.9375, 0.8125, 0.9375, 0.875, 1.0, 0.875, 1.0, 0.8125, 0.9375, 0.875, 0.9375, 0.9375, 1.0, 0.9375, 1.0, 0.875, 0.9375, 0.9375, 0.9375, 1.0, 1.0, 1.0, 1.0, 0.9375, 0.9375, 0.0, 0.9375, 0.0625, 1.0, 0.0625, 1.0, 0.0, 0.9375, 0.0625, 0.9375, 0.125, 1.0, 0.125, 1.0, 0.0625, 0.9375, 0.125, 0.9375, 0.1875, 1.0, 0.1875, 1.0, 0.125, 0.9375, 0.1875, 0.9375, 0.25, 1.0, 0.25, 1.0, 0.1875, 0.9375, 0.25, 0.9375, 0.3125, 1.0, 0.3125, 1.0, 0.25, 0.9375, 0.3125, 0.9375, 0.375, 1.0, 0.375, 1.0, 0.3125, 0.9375, 0.375, 0.9375, 0.4375, 1.0, 0.4375, 1.0, 0.375, 0.9375, 0.4375, 0.9375, 0.5, 1.0, 0.5, 1.0, 0.4375, 0.0, 0.5312, 0.0, 0.5625, 0.0625, 0.5625, 0.0625, 0.5313, 0.0, 0.5625, 0.0, 0.625, 0.0625, 0.625, 0.0625, 0.5625, 0.0, 0.625, 0.0, 0.6875, 0.0625, 0.6875, 0.0625, 0.625, 0.0, 0.6875, 0.0, 0.75, 0.0625, 0.75, 0.0625, 0.6875, 0.0, 0.75, 0.0, 0.8125, 0.0625, 0.8125, 0.0625, 0.75, 0.0, 0.8125, 0.0, 0.875, 0.0625, 0.875, 0.0625, 0.8125, 0.0, 0.875, 0.0, 0.9375, 0.0625, 0.9375, 0.0625, 0.875, 0.0, 0.9375, 0.0, 1.0, 0.0625, 1.0, 0.0625, 0.9375, 0.0, 0.0, 0.0, 0.0625, 0.0625, 0.0625, 0.0625, 0.0, 0.0, 0.0625, 0.0, 0.125, 0.0625, 0.125, 0.0625, 0.0625, 0.0, 0.125, 0.0, 0.1875, 0.0625, 0.1875, 0.0625, 0.125, 0.0, 0.1875, 0.0, 0.25, 0.0625, 0.25, 0.0625, 0.1875, 0.0, 0.25, 0.0, 0.3125, 0.0625, 0.3125, 0.0625, 0.25, 0.0, 0.3125, 0.0, 0.375, 0.0625, 0.375, 0.0625, 0.3125, 0.0, 0.375, 0.0, 0.4375, 0.0625, 0.4375, 0.0625, 0.375, 0.0, 0.4375, 0.0, 0.5, 0.0625, 0.5, 0.0625, 0.4375, 0.0625, 0.5313, 0.0625, 0.5625, 0.125, 0.5625, 0.125, 0.5312, 0.0625, 0.5625, 0.0625, 0.625, 0.125, 0.625, 0.125, 0.5625, 0.0625, 0.625, 0.0625, 0.6875, 0.125, 0.6875, 0.125, 0.625, 0.0625, 0.6875, 0.0625, 0.75, 0.125, 0.75, 0.125, 0.6875, 0.0625, 0.75, 0.0625, 0.8125, 0.125, 0.8125, 0.125, 0.75, 0.0625, 0.8125, 0.0625, 0.875, 0.125, 0.875, 0.125, 0.8125, 0.0625, 0.875, 0.0625, 0.9375, 0.125, 0.9375, 0.125, 0.875, 0.0625, 0.9375, 0.0625, 1.0, 0.125, 1.0, 0.125, 0.9375, 0.0625, 0.0, 0.0625, 0.0625, 0.125, 0.0625, 0.125, 0.0, 0.0625, 0.0625, 0.0625, 0.125, 0.125, 0.125, 0.125, 0.0625, 0.0625, 0.125, 0.0625, 0.1875, 0.125, 0.1875, 0.125, 0.125, 0.0625, 0.1875, 0.0625, 0.25, 0.125, 0.25, 0.125, 0.1875, 0.0625, 0.25, 0.0625, 0.3125, 0.125, 0.3125, 0.125, 0.25, 0.0625, 0.3125, 0.0625, 0.375, 0.125, 0.375, 0.125, 0.3125, 0.0625, 0.375, 0.0625, 0.4375, 0.125, 0.4375, 0.125, 0.375, 0.0625, 0.4375, 0.0625, 0.5, 0.125, 0.5, 0.125, 0.4375, 0.125, 0.5312, 0.125, 0.5625, 0.1875, 0.5625, 0.1875, 0.5312, 0.125, 0.5625, 0.125, 0.625, 0.1875, 0.625, 0.1875, 0.5625, 0.125, 0.625, 0.125, 0.6875, 0.1875, 0.6875, 0.1875, 0.625, 0.125, 0.6875, 0.125, 0.75, 0.1875, 0.75, 0.1875, 0.6875, 0.125, 0.75, 0.125, 0.8125, 0.1875, 0.8125, 0.1875, 0.75, 0.125, 0.8125, 0.125, 0.875, 0.1875, 0.875, 0.1875, 0.8125, 0.125, 0.875, 0.125, 0.9375, 0.1875, 0.9375, 0.1875, 0.875, 0.125, 0.9375, 0.125, 1.0, 0.1875, 1.0, 0.1875, 0.9375, 0.125, 0.0, 0.125, 0.0625, 0.1875, 0.0625, 0.1875, 0.0, 0.125, 0.0625, 0.125, 0.125, 0.1875, 0.125, 0.1875, 0.0625, 0.125, 0.125, 0.125, 0.1875, 0.1875, 0.1875, 0.1875, 0.125, 0.125, 0.1875, 0.125, 0.25, 0.1875, 0.25, 0.1875, 0.1875, 0.125, 0.25, 0.125, 0.3125, 0.1875, 0.3125, 0.1875, 0.25, 0.125, 0.3125, 0.125, 0.375, 0.1875, 0.375, 0.1875, 0.3125, 0.125, 0.375, 0.125, 0.4375, 0.1875, 0.4375, 0.1875, 0.375, 0.125, 0.4375, 0.125, 0.5, 0.1875, 0.5, 0.1875, 0.4375, 0.1875, 0.5312, 0.1875, 0.5625, 0.25, 0.5625, 0.25, 0.5312, 0.1875, 0.5625, 0.1875, 0.625, 0.25, 0.625, 0.25, 0.5625, 0.1875, 0.625, 0.1875, 0.6875, 0.25, 0.6875, 0.25, 0.625, 0.1875, 0.6875, 0.1875, 0.75, 0.25, 0.75, 0.25, 0.6875, 0.1875, 0.75, 0.1875, 0.8125, 0.25, 0.8125, 0.25, 0.75, 0.1875, 0.8125, 0.1875, 0.875, 0.25, 0.875, 0.25, 0.8125, 0.1875, 0.875, 0.1875, 0.9375, 0.25, 0.9375, 0.25, 0.875, 0.1875, 0.9375, 0.1875, 1.0, 0.25, 1.0, 0.25, 0.9375, 0.1875, 0.0, 0.1875, 0.0625, 0.25, 0.0625, 0.25, 0.0, 0.1875, 0.0625, 0.1875, 0.125, 0.25, 0.125, 0.25, 0.0625, 0.1875, 0.125, 0.1875, 0.1875, 0.25, 0.1875, 0.25, 0.125, 0.1875, 0.1875, 0.1875, 0.25, 0.25, 0.25, 0.25, 0.1875, 0.1875, 0.25, 0.1875, 0.3125, 0.25, 0.3125, 0.25, 0.25, 0.1875, 0.3125, 0.1875, 0.375, 0.25, 0.375, 0.25, 0.3125, 0.1875, 0.375, 0.1875, 0.4375, 0.25, 0.4375, 0.25, 0.375, 0.1875, 0.4375, 0.1875, 0.5, 0.25, 0.5, 0.25, 0.4375, 0.25, 0.5312, 0.25, 0.5625, 0.3125, 0.5625, 0.3125, 0.5312, 0.25, 0.5625, 0.25, 0.625, 0.3125, 0.625, 0.3125, 0.5625, 0.25, 0.625, 0.25, 0.6875, 0.3125, 0.6875, 0.3125, 0.625, 0.25, 0.6875, 0.25, 0.75, 0.3125, 0.75, 0.3125, 0.6875, 0.25, 0.75, 0.25, 0.8125, 0.3125, 0.8125, 0.3125, 0.75, 0.25, 0.8125, 0.25, 0.875, 0.3125, 0.875, 0.3125, 0.8125, 0.25, 0.875, 0.25, 0.9375, 0.3125, 0.9375, 0.3125, 0.875, 0.25, 0.9375, 0.25, 1.0, 0.3125, 1.0, 0.3125, 0.9375, 0.25, 0.0, 0.25, 0.0625, 0.3125, 0.0625, 0.3125, 0.0, 0.25, 0.0625, 0.25, 0.125, 0.3125, 0.125, 0.3125, 0.0625, 0.25, 0.125, 0.25, 0.1875, 0.3125, 0.1875, 0.3125, 0.125, 0.25, 0.1875, 0.25, 0.25, 0.3125, 0.25, 0.3125, 0.1875, 0.25, 0.25, 0.25, 0.3125, 0.3125, 0.3125, 0.3125, 0.25, 0.25, 0.3125, 0.25, 0.375, 0.3125, 0.375, 0.3125, 0.3125, 0.25, 0.375, 0.25, 0.4375, 0.3125, 0.4375, 0.3125, 0.375, 0.25, 0.4375, 0.25, 0.5, 0.3125, 0.5, 0.3125, 0.4375, 0.3125, 0.5312, 0.3125, 0.5625, 0.375, 0.5625, 0.375, 0.5312, 0.3125, 0.5625, 0.3125, 0.625, 0.375, 0.625, 0.375, 0.5625, 0.3125, 0.625, 0.3125, 0.6875, 0.375, 0.6875, 0.375, 0.625, 0.3125, 0.6875, 0.3125, 0.75, 0.375, 0.75, 0.375, 0.6875, 0.3125, 0.75, 0.3125, 0.8125, 0.375, 0.8125, 0.375, 0.75, 0.3125, 0.8125, 0.3125, 0.875, 0.375, 0.875, 0.375, 0.8125, 0.3125, 0.875, 0.3125, 0.9375, 0.375, 0.9375, 0.375, 0.875, 0.3125, 0.9375, 0.3125, 1.0, 0.375, 1.0, 0.375, 0.9375, 0.3125, 0.0, 0.3125, 0.0625, 0.375, 0.0625, 0.375, 0.0, 0.3125, 0.0625, 0.3125, 0.125, 0.375, 0.125, 0.375, 0.0625, 0.3125, 0.125, 0.3125, 0.1875, 0.375, 0.1875, 0.375, 0.125, 0.3125, 0.1875, 0.3125, 0.25, 0.375, 0.25, 0.375, 0.1875, 0.3125, 0.25, 0.3125, 0.3125, 0.375, 0.3125, 0.375, 0.25, 0.3125, 0.3125, 0.3125, 0.375, 0.375, 0.375, 0.375, 0.3125, 0.3125, 0.375, 0.3125, 0.4375, 0.375, 0.4375, 0.375, 0.375, 0.3125, 0.4375, 0.3125, 0.5, 0.375, 0.5, 0.375, 0.4375, 0.375, 0.5312, 0.375, 0.5625, 0.4375, 0.5625, 0.4375, 0.5312, 0.375, 0.5625, 0.375, 0.625, 0.4375, 0.625, 0.4375, 0.5625, 0.375, 0.625, 0.375, 0.6875, 0.4375, 0.6875, 0.4375, 0.625, 0.375, 0.6875, 0.375, 0.75, 0.4375, 0.75, 0.4375, 0.6875, 0.375, 0.75, 0.375, 0.8125, 0.4375, 0.8125, 0.4375, 0.75, 0.375, 0.8125, 0.375, 0.875, 0.4375, 0.875, 0.4375, 0.8125, 0.375, 0.875, 0.375, 0.9375, 0.4375, 0.9375, 0.4375, 0.875, 0.375, 0.9375, 0.375, 1.0, 0.4375, 1.0, 0.4375, 0.9375, 0.375, 0.0, 0.375, 0.0625, 0.4375, 0.0625, 0.4375, 0.0, 0.375, 0.0625, 0.375, 0.125, 0.4375, 0.125, 0.4375, 0.0625, 0.375, 0.125, 0.375, 0.1875, 0.4375, 0.1875, 0.4375, 0.125, 0.375, 0.1875, 0.375, 0.25, 0.4375, 0.25, 0.4375, 0.1875, 0.375, 0.25, 0.375, 0.3125, 0.4375, 0.3125, 0.4375, 0.25, 0.375, 0.3125, 0.375, 0.375, 0.4375, 0.375, 0.4375, 0.3125, 0.375, 0.375, 0.375, 0.4375, 0.4375, 0.4375, 0.4375, 0.375, 0.375, 0.4375, 0.375, 0.5, 0.4375, 0.5, 0.4375, 0.4375, 0.4375, 0.5312, 0.4375, 0.5625, 0.5, 0.5625, 0.5, 0.5312, 0.4375, 0.5625, 0.4375, 0.625, 0.5, 0.625, 0.5, 0.5625, 0.4375, 0.625, 0.4375, 0.6875, 0.5, 0.6875, 0.5, 0.625, 0.4375, 0.6875, 0.4375, 0.75, 0.5, 0.75, 0.5, 0.6875, 0.4375, 0.75, 0.4375, 0.8125, 0.5, 0.8125, 0.5, 0.75, 0.4375, 0.8125, 0.4375, 0.875, 0.5, 0.875, 0.5, 0.8125, 0.4375, 0.875, 0.4375, 0.9375, 0.5, 0.9375, 0.5, 0.875, 0.4375, 0.9375, 0.4375, 1.0, 0.5, 1.0, 0.5, 0.9375, 0.4375, 0.0, 0.4375, 0.0625, 0.5, 0.0625, 0.5, 0.0, 0.4375, 0.0625, 0.4375, 0.125, 0.5, 0.125, 0.5, 0.0625, 0.4375, 0.125, 0.4375, 0.1875, 0.5, 0.1875, 0.5, 0.125, 0.4375, 0.1875, 0.4375, 0.25, 0.5, 0.25, 0.5, 0.1875, 0.4375, 0.25, 0.4375, 0.3125, 0.5, 0.3125, 0.5, 0.25, 0.4375, 0.3125, 0.4375, 0.375, 0.5, 0.375, 0.5, 0.3125, 0.4375, 0.375, 0.4375, 0.4375, 0.5, 0.4375, 0.5, 0.375, 0.4375, 0.4375, 0.4375, 0.5, 0.5, 0.5, 0.5, 0.4375, 0.375, 0.0, 0.625, 0.0, 0.625, 0.25, 0.375, 0.25, 0.375, 0.25, 0.625, 0.25, 0.625, 0.5, 0.375, 0.5, 0.375, 0.5, 0.625, 0.5, 0.625, 0.75, 0.375, 0.75, 0.375, 0.75, 0.625, 0.75, 0.625, 1.0, 0.375, 1.0, 0.125, 0.5, 0.375, 0.5, 0.375, 0.75, 0.125, 0.75, 0.625, 0.5, 0.875, 0.5, 0.875, 0.75, 0.625, 0.75, 0.375, 0.0, 0.625, 0.0, 0.625, 0.25, 0.375, 0.25, 0.375, 0.25, 0.625, 0.25, 0.625, 0.5, 0.375, 0.5, 0.375, 0.5, 0.625, 0.5, 0.625, 0.75, 0.375, 0.75, 0.375, 0.75, 0.625, 0.75, 0.625, 1.0, 0.375, 1.0, 0.125, 0.5, 0.375, 0.5, 0.375, 0.75, 0.125, 0.75, 0.625, 0.5, 0.875, 0.5, 0.875, 0.75, 0.625, 0.75, 0.375, 0.0, 0.625, 0.0, 0.625, 0.25, 0.375, 0.25, 0.375, 0.25, 0.625, 0.25, 0.625, 0.5, 0.375, 0.5, 0.375, 0.5, 0.625, 0.5, 0.625, 0.75, 0.375, 0.75, 0.375, 0.75, 0.625, 0.75, 0.625, 1.0, 0.375, 1.0, 0.125, 0.5, 0.375, 0.5, 0.375, 0.75, 0.125, 0.75, 0.625, 0.5, 0.875, 0.5, 0.875, 0.75, 0.625, 0.75, 0.375, 0.0, 0.625, 0.0, 0.625, 0.25, 0.375, 0.25, 0.375, 0.25, 0.625, 0.25, 0.625, 0.5, 0.375, 0.5, 0.375, 0.5, 0.625, 0.5, 0.625, 0.75, 0.375, 0.75, 0.375, 0.75, 0.625, 0.75, 0.625, 1.0, 0.375, 1.0, 0.125, 0.5, 0.375, 0.5, 0.375, 0.75, 0.125, 0.75, 0.625, 0.5, 0.875, 0.5, 0.875, 0.75, 0.625, 0.75, 0.375, 0.0, 0.625, 0.0, 0.625, 0.25, 0.375, 0.25, 0.375, 0.25, 0.625, 0.25, 0.625, 0.5, 0.375, 0.5, 0.375, 0.5, 0.625, 0.5, 0.625, 0.75, 0.375, 0.75, 0.375, 0.75, 0.625, 0.75, 0.625, 1.0, 0.375, 1.0, 0.125, 0.5, 0.375, 0.5, 0.375, 0.75, 0.125, 0.75, 0.625, 0.5, 0.875, 0.5, 0.875, 0.75, 0.625, 0.75, 0.375, 0.0, 0.625, 0.0, 0.625, 0.25, 0.375, 0.25, 0.375, 0.25, 0.625, 0.25, 0.625, 0.5, 0.375, 0.5, 0.375, 0.5, 0.625, 0.5, 0.625, 0.75, 0.375, 0.75, 0.375, 0.75, 0.625, 0.75, 0.625, 1.0, 0.375, 1.0, 0.125, 0.5, 0.375, 0.5, 0.375, 0.75, 0.125, 0.75, 0.625, 0.5, 0.875, 0.5, 0.875, 0.75, 0.625, 0.75, 0.375, 0.0, 0.625, 0.0, 0.625, 0.25, 0.375, 0.25, 0.375, 0.25, 0.625, 0.25, 0.625, 0.5, 0.375, 0.5, 0.375, 0.5, 0.625, 0.5, 0.625, 0.75, 0.375, 0.75, 0.375, 0.75, 0.625, 0.75, 0.625, 1.0, 0.375, 1.0, 0.125, 0.5, 0.375, 0.5, 0.375, 0.75, 0.125, 0.75, 0.625, 0.5, 0.875, 0.5, 0.875, 0.75, 0.625, 0.75, 0.375, 0.0, 0.625, 0.0, 0.625, 0.25, 0.375, 0.25, 0.375, 0.25, 0.625, 0.25, 0.625, 0.5, 0.375, 0.5, 0.375, 0.5, 0.625, 0.5, 0.625, 0.75, 0.375, 0.75, 0.375, 0.75, 0.625, 0.75, 0.625, 1.0, 0.375, 1.0, 0.125, 0.5, 0.375, 0.5, 0.375, 0.75, 0.125, 0.75, 0.625, 0.5, 0.875, 0.5, 0.875, 0.75, 0.625, 0.75, 0.375, 0.0, 0.625, 0.0, 0.625, 0.25, 0.375, 0.25, 0.375, 0.25, 0.625, 0.25, 0.625, 0.5, 0.375, 0.5, 0.375, 0.5, 0.625, 0.5, 0.625, 0.75, 0.375, 0.75, 0.375, 0.75, 0.625, 0.75, 0.625, 1.0, 0.375, 1.0, 0.125, 0.5, 0.375, 0.5, 0.375, 0.75, 0.125, 0.75, 0.625, 0.5, 0.875, 0.5, 0.875, 0.75, 0.625, 0.75, 0.375, 0.0, 0.625, 0.0, 0.625, 0.25, 0.375, 0.25, 0.375, 0.25, 0.625, 0.25, 0.625, 0.5, 0.375, 0.5, 0.375, 0.5, 0.625, 0.5, 0.625, 0.75, 0.375, 0.75, 0.375, 0.75, 0.625, 0.75, 0.625, 1.0, 0.375, 1.0, 0.125, 0.5, 0.375, 0.5, 0.375, 0.75, 0.125, 0.75, 0.625, 0.5, 0.875, 0.5, 0.875, 0.75, 0.625, 0.75, 0.375, 0.0, 0.625, 0.0, 0.625, 0.25, 0.375, 0.25, 0.375, 0.25, 0.625, 0.25, 0.625, 0.5, 0.375, 0.5, 0.375, 0.5, 0.625, 0.5, 0.625, 0.75, 0.375, 0.75, 0.375, 0.75, 0.625, 0.75, 0.625, 1.0, 0.375, 1.0, 0.125, 0.5, 0.375, 0.5, 0.375, 0.75, 0.125, 0.75, 0.625, 0.5, 0.875, 0.5, 0.875, 0.75, 0.625, 0.75, 0.375, 0.0, 0.625, 0.0, 0.625, 0.25, 0.375, 0.25, 0.375, 0.25, 0.625, 0.25, 0.625, 0.5, 0.375, 0.5, 0.375, 0.5, 0.625, 0.5, 0.625, 0.75, 0.375, 0.75, 0.375, 0.75, 0.625, 0.75, 0.625, 1.0, 0.375, 1.0, 0.125, 0.5, 0.375, 0.5, 0.375, 0.75, 0.125, 0.75, 0.625, 0.5, 0.875, 0.5, 0.875, 0.75, 0.625, 0.75, 0.375, 0.0, 0.625, 0.0, 0.625, 0.25, 0.375, 0.25, 0.375, 0.25, 0.625, 0.25, 0.625, 0.5, 0.375, 0.5, 0.375, 0.5, 0.625, 0.5, 0.625, 0.75, 0.375, 0.75, 0.375, 0.75, 0.625, 0.75, 0.625, 1.0, 0.375, 1.0, 0.125, 0.5, 0.375, 0.5, 0.375, 0.75, 0.125, 0.75, 0.625, 0.5, 0.875, 0.5, 0.875, 0.75, 0.625, 0.75, 0.625, 0.5, 0.875, 0.5, 0.875, 0.75, 0.625, 0.75, 0.125, 0.5, 0.375, 0.5, 0.375, 0.75, 0.125, 0.75, 0.375, 0.75, 0.625, 0.75, 0.625, 1.0, 0.375, 1.0, 0.375, 0.5, 0.625, 0.5, 0.625, 0.75, 0.375, 0.75, 0.375, 0.25, 0.625, 0.25, 0.625, 0.5, 0.375, 0.5, 0.375, 0.0, 0.625, 0.0, 0.625, 0.25, 0.375, 0.25, 0.375, 0.0, 0.625, 0.0, 0.625, 0.25, 0.375, 0.25, 0.375, 0.25, 0.625, 0.25, 0.625, 0.5, 0.375, 0.5, 0.375, 0.5, 0.625, 0.5, 0.625, 0.75, 0.375, 0.75, 0.375, 0.75, 0.625, 0.75, 0.625, 1.0, 0.375, 1.0, 0.125, 0.5, 0.375, 0.5, 0.375, 0.75, 0.125, 0.75, 0.625, 0.5, 0.875, 0.5, 0.875, 0.75, 0.625, 0.75, 0.375, 0.0, 0.625, 0.0, 0.625, 0.25, 0.375, 0.25, 0.375, 0.25, 0.625, 0.25, 0.625, 0.5, 0.375, 0.5, 0.375, 0.5, 0.625, 0.5, 0.625, 0.75, 0.375, 0.75, 0.375, 0.75, 0.625, 0.75, 0.625, 1.0, 0.375, 1.0, 0.125, 0.5, 0.375, 0.5, 0.375, 0.75, 0.125, 0.75, 0.625, 0.5, 0.875, 0.5, 0.875, 0.75, 0.625, 0.75, 0.375, 0.0, 0.625, 0.0, 0.625, 0.25, 0.375, 0.25, 0.375, 0.25, 0.625, 0.25, 0.625, 0.5, 0.375, 0.5, 0.375, 0.5, 0.625, 0.5, 0.625, 0.75, 0.375, 0.75, 0.375, 0.75, 0.625, 0.75, 0.625, 1.0, 0.375, 1.0, 0.125, 0.5, 0.375, 0.5, 0.375, 0.75, 0.125, 0.75, 0.625, 0.5, 0.875, 0.5, 0.875, 0.75, 0.625, 0.75, 0.375, 0.0, 0.625, 0.0, 0.625, 0.25, 0.375, 0.25, 0.375, 0.25, 0.625, 0.25, 0.625, 0.5, 0.375, 0.5, 0.375, 0.5, 0.625, 0.5, 0.625, 0.75, 0.375, 0.75, 0.375, 0.75, 0.625, 0.75, 0.625, 1.0, 0.375, 1.0, 0.125, 0.5, 0.375, 0.5, 0.375, 0.75, 0.125, 0.75, 0.625, 0.5, 0.875, 0.5, 0.875, 0.75, 0.625, 0.75, 0.4375, 0.5, 0.4375, 0.5312, 0.5, 0.5312, 0.5, 0.5, 0.375, 0.5, 0.375, 0.5312, 0.4375, 0.5312, 0.4375, 0.5, 0.3125, 0.5, 0.3125, 0.5312, 0.375, 0.5312, 0.375, 0.5, 0.25, 0.5, 0.25, 0.5312, 0.3125, 0.5312, 0.3125, 0.5, 0.1875, 0.5, 0.1875, 0.5312, 0.25, 0.5312, 0.25, 0.5, 0.125, 0.5, 0.125, 0.5312, 0.1875, 0.5312, 0.1875, 0.5, 0.0625, 0.5, 0.0625, 0.5313, 0.125, 0.5312, 0.125, 0.5, 0.0, 0.5, 0.0, 0.5312, 0.0625, 0.5313, 0.0625, 0.5, 0.9375, 0.5, 0.9375, 0.5312, 1.0, 0.5312, 1.0, 0.5, 0.875, 0.5, 0.875, 0.5312, 0.9375, 0.5312, 0.9375, 0.5, 0.8125, 0.5, 0.8125, 0.5313, 0.875, 0.5312, 0.875, 0.5, 0.75, 0.5, 0.75, 0.5312, 0.8125, 0.5313, 0.8125, 0.5, 0.6875, 0.5, 0.6875, 0.5312, 0.75, 0.5312, 0.75, 0.5, 0.625, 0.5, 0.625, 0.5312, 0.6875, 0.5312, 0.6875, 0.5, 0.5625, 0.5, 0.5625, 0.5312, 0.625, 0.5312, 0.625, 0.5, 0.5, 0.5, 0.5, 0.5312, 0.5625, 0.5312, 0.5625, 0.5])
me_torus_001.materials.append(mat_donut)
me_torus_001.materials.append(mat_material_001)
me_torus_001.materials.append(mat_sprinkles)
me_torus_001.update()

# ---- objects
ob_camera = bpy.data.objects.new('Camera', cam_camera)
ob_sun = bpy.data.objects.new('Sun', light_sun)
ob_sun_001 = bpy.data.objects.new('Sun.001', light_sun_001)
ob_torus_001 = bpy.data.objects.new('Torus.001', me_torus_001)

# ---- transforms, parenting, visibility, modifiers, constraints
ob_camera.location = (-0.04284, -2.486, 0.699)
ob_camera.rotation_euler = (1.571, -0.0, 0.0)
ob_camera.scale = (0.8435, 0.8435, 0.8435)
ob_sun.location = (0.0, 0.0, 0.0)
ob_sun.rotation_euler = (1.569, 0.1042, -0.154)
ob_sun_001.location = (0.0, 0.0, 0.0)
ob_sun_001.rotation_euler = (0.8106, 0.1322, 0.2248)
ob_torus_001.location = (0.0, 0.0, -2.723)
ob_torus_001.rotation_euler = (0.0, -0.0, 1.044)
ob_torus_001.scale = (0.6258, 0.6258, 0.6258)

# ---- collection membership
col_collection.objects.link(ob_camera)
col_collection.objects.link(ob_sun)
col_collection.objects.link(ob_sun_001)
col_collection.objects.link(ob_torus_001)

# ---- scene / render settings (as saved in the file)
scene.camera = ob_camera
scene.frame_start = 1; scene.frame_end = 250; scene.frame_set(1)
scene.render.engine = 'BLENDER_EEVEE_NEXT'
scene.render.resolution_x = 128
scene.render.resolution_y = 128
scene.render.film_transparent = True
scene.cycles.sampling_pattern = 'TABULATED_SOBOL'
scene.cycles.use_light_tree = False
scene.eevee.ray_tracing_options.trace_max_roughness = 0.0
scene.view_settings.view_transform = 'Standard'
bpy.context.view_layer.update()
